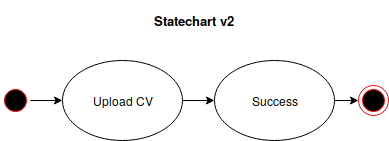

The diagram above was exported from draw.io. Its source (the exported page's mxGraphModel, read from the mxfile embedded in the PNG):
<mxGraphModel dx="1394" dy="721" grid="1" gridSize="10" guides="1" tooltips="1" connect="1" arrows="1" fold="1" page="1" pageScale="1" pageWidth="1169" pageHeight="826" background="#ffffff" math="0" shadow="0">
  <root>
    <mxCell id="0" />
    <mxCell id="1" parent="0" />
    <mxCell id="2fVvHaBL9ZNLKnSSGcmY-42" value="Statechart v2" style="text;strokeColor=none;fillColor=none;html=1;fontSize=13;fontStyle=1;verticalAlign=middle;align=center;" parent="1" vertex="1">
      <mxGeometry x="534" y="10" width="100" height="40" as="geometry" />
    </mxCell>
    <mxCell id="zcGGANpiY7SuyJlJAdlR-14" value="" style="group" vertex="1" connectable="0" parent="1">
      <mxGeometry x="390" y="70" width="388" height="80" as="geometry" />
    </mxCell>
    <mxCell id="zcGGANpiY7SuyJlJAdlR-13" value="" style="group" vertex="1" connectable="0" parent="zcGGANpiY7SuyJlJAdlR-14">
      <mxGeometry width="388" height="80" as="geometry" />
    </mxCell>
    <mxCell id="zvUy4fECReShG9L_cm65-1" value="Upload CV" style="ellipse;whiteSpace=wrap;html=1;" parent="zcGGANpiY7SuyJlJAdlR-13" vertex="1">
      <mxGeometry x="62" width="120" height="80" as="geometry" />
    </mxCell>
    <mxCell id="zvUy4fECReShG9L_cm65-6" value="Success" style="ellipse;whiteSpace=wrap;html=1;" parent="zcGGANpiY7SuyJlJAdlR-13" vertex="1">
      <mxGeometry x="214" width="120" height="80" as="geometry" />
    </mxCell>
    <mxCell id="zcGGANpiY7SuyJlJAdlR-15" value="" style="group" vertex="1" connectable="0" parent="zcGGANpiY7SuyJlJAdlR-13">
      <mxGeometry y="25" width="388" height="30" as="geometry" />
    </mxCell>
    <mxCell id="2fVvHaBL9ZNLKnSSGcmY-43" value="" style="ellipse;html=1;shape=endState;fillColor=#000000;strokeColor=#ff0000;fontSize=13;" parent="zcGGANpiY7SuyJlJAdlR-15" vertex="1">
      <mxGeometry x="358" width="30" height="30" as="geometry" />
    </mxCell>
    <mxCell id="2fVvHaBL9ZNLKnSSGcmY-44" value="" style="ellipse;html=1;shape=startState;fillColor=#000000;strokeColor=#ff0000;fontSize=13;" parent="zcGGANpiY7SuyJlJAdlR-15" vertex="1">
      <mxGeometry width="30" height="30" as="geometry" />
    </mxCell>
    <mxCell id="zcGGANpiY7SuyJlJAdlR-12" style="edgeStyle=orthogonalEdgeStyle;rounded=0;orthogonalLoop=1;jettySize=auto;html=1;entryX=0;entryY=0.5;entryDx=0;entryDy=0;" edge="1" parent="zcGGANpiY7SuyJlJAdlR-15" source="zvUy4fECReShG9L_cm65-6" target="2fVvHaBL9ZNLKnSSGcmY-43">
      <mxGeometry relative="1" as="geometry" />
    </mxCell>
    <mxCell id="zcGGANpiY7SuyJlJAdlR-8" value="" style="edgeStyle=orthogonalEdgeStyle;rounded=0;orthogonalLoop=1;jettySize=auto;html=1;" edge="1" parent="zcGGANpiY7SuyJlJAdlR-15" source="zvUy4fECReShG9L_cm65-1" target="zvUy4fECReShG9L_cm65-6">
      <mxGeometry relative="1" as="geometry" />
    </mxCell>
    <mxCell id="zcGGANpiY7SuyJlJAdlR-9" value="" style="edgeStyle=orthogonalEdgeStyle;rounded=0;orthogonalLoop=1;jettySize=auto;html=1;" edge="1" parent="zcGGANpiY7SuyJlJAdlR-13" source="2fVvHaBL9ZNLKnSSGcmY-44" target="zvUy4fECReShG9L_cm65-1">
      <mxGeometry relative="1" as="geometry" />
    </mxCell>
  </root>
</mxGraphModel>